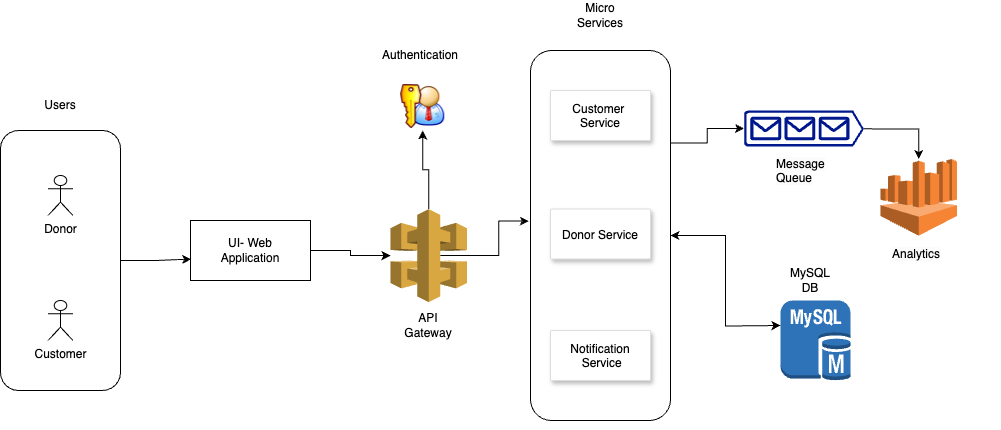

The diagram above was exported from draw.io. Its source (the exported page's mxGraphModel, read from the mxfile embedded in the PNG):
<mxGraphModel dx="1468" dy="932" grid="1" gridSize="10" guides="1" tooltips="1" connect="1" arrows="1" fold="1" page="1" pageScale="1" pageWidth="827" pageHeight="1169" math="0" shadow="0">
  <root>
    <mxCell id="0" />
    <mxCell id="1" parent="0" />
    <mxCell id="reGvC9yhMLyuERoROvvr-32" style="edgeStyle=orthogonalEdgeStyle;rounded=0;orthogonalLoop=1;jettySize=auto;html=1;exitX=1;exitY=0.5;exitDx=0;exitDy=0;entryX=0.005;entryY=0.643;entryDx=0;entryDy=0;entryPerimeter=0;" parent="1" source="reGvC9yhMLyuERoROvvr-1" target="reGvC9yhMLyuERoROvvr-14" edge="1">
      <mxGeometry relative="1" as="geometry" />
    </mxCell>
    <mxCell id="reGvC9yhMLyuERoROvvr-1" value="" style="rounded=1;whiteSpace=wrap;html=1;" parent="1" vertex="1">
      <mxGeometry x="60" y="230" width="120" height="260" as="geometry" />
    </mxCell>
    <mxCell id="reGvC9yhMLyuERoROvvr-2" value="Donor" style="shape=umlActor;verticalLabelPosition=bottom;verticalAlign=top;html=1;outlineConnect=0;" parent="1" vertex="1">
      <mxGeometry x="107.5" y="275" width="25" height="40" as="geometry" />
    </mxCell>
    <mxCell id="reGvC9yhMLyuERoROvvr-4" value="Customer" style="shape=umlActor;verticalLabelPosition=bottom;verticalAlign=top;html=1;outlineConnect=0;" parent="1" vertex="1">
      <mxGeometry x="107.5" y="400" width="25" height="40" as="geometry" />
    </mxCell>
    <mxCell id="reGvC9yhMLyuERoROvvr-33" style="edgeStyle=orthogonalEdgeStyle;rounded=0;orthogonalLoop=1;jettySize=auto;html=1;exitX=1;exitY=0.5;exitDx=0;exitDy=0;" parent="1" source="reGvC9yhMLyuERoROvvr-14" target="reGvC9yhMLyuERoROvvr-16" edge="1">
      <mxGeometry relative="1" as="geometry" />
    </mxCell>
    <mxCell id="reGvC9yhMLyuERoROvvr-14" value="" style="rounded=0;whiteSpace=wrap;html=1;" parent="1" vertex="1">
      <mxGeometry x="250" y="320" width="120" height="60" as="geometry" />
    </mxCell>
    <mxCell id="reGvC9yhMLyuERoROvvr-15" value="UI- Web Application" style="text;html=1;strokeColor=none;fillColor=none;align=center;verticalAlign=middle;whiteSpace=wrap;rounded=0;" parent="1" vertex="1">
      <mxGeometry x="270" y="335" width="80" height="30" as="geometry" />
    </mxCell>
    <mxCell id="reGvC9yhMLyuERoROvvr-34" style="edgeStyle=orthogonalEdgeStyle;rounded=0;orthogonalLoop=1;jettySize=auto;html=1;exitX=0.5;exitY=0;exitDx=0;exitDy=0;exitPerimeter=0;entryX=0.5;entryY=1;entryDx=0;entryDy=0;" parent="1" source="reGvC9yhMLyuERoROvvr-16" target="reGvC9yhMLyuERoROvvr-18" edge="1">
      <mxGeometry relative="1" as="geometry" />
    </mxCell>
    <mxCell id="reGvC9yhMLyuERoROvvr-35" style="edgeStyle=orthogonalEdgeStyle;rounded=0;orthogonalLoop=1;jettySize=auto;html=1;exitX=0.65;exitY=0.5;exitDx=0;exitDy=0;exitPerimeter=0;entryX=-0.012;entryY=0.461;entryDx=0;entryDy=0;entryPerimeter=0;" parent="1" source="reGvC9yhMLyuERoROvvr-16" target="reGvC9yhMLyuERoROvvr-19" edge="1">
      <mxGeometry relative="1" as="geometry" />
    </mxCell>
    <mxCell id="reGvC9yhMLyuERoROvvr-16" value="" style="outlineConnect=0;dashed=0;verticalLabelPosition=bottom;verticalAlign=top;align=center;html=1;shape=mxgraph.aws3.api_gateway;fillColor=#D9A741;gradientColor=none;" parent="1" vertex="1">
      <mxGeometry x="450" y="308.5" width="76.5" height="93" as="geometry" />
    </mxCell>
    <mxCell id="reGvC9yhMLyuERoROvvr-17" value="API Gateway" style="text;html=1;strokeColor=none;fillColor=none;align=center;verticalAlign=middle;whiteSpace=wrap;rounded=0;" parent="1" vertex="1">
      <mxGeometry x="458.25" y="410" width="60" height="30" as="geometry" />
    </mxCell>
    <mxCell id="reGvC9yhMLyuERoROvvr-18" value="" style="shape=image;html=1;verticalAlign=top;verticalLabelPosition=bottom;labelBackgroundColor=#ffffff;imageAspect=0;aspect=fixed;image=https://cdn1.iconfinder.com/data/icons/nuvola2/48x48/actions/kgpg_identity.png" parent="1" vertex="1">
      <mxGeometry x="458.25" y="182" width="48" height="48" as="geometry" />
    </mxCell>
    <mxCell id="reGvC9yhMLyuERoROvvr-36" style="edgeStyle=orthogonalEdgeStyle;rounded=0;orthogonalLoop=1;jettySize=auto;html=1;exitX=1;exitY=0.5;exitDx=0;exitDy=0;entryX=0;entryY=0.5;entryDx=0;entryDy=0;entryPerimeter=0;" parent="1" source="reGvC9yhMLyuERoROvvr-19" edge="1">
      <mxGeometry relative="1" as="geometry">
        <mxPoint x="840" y="425" as="targetPoint" />
      </mxGeometry>
    </mxCell>
    <mxCell id="reGvC9yhMLyuERoROvvr-19" value="" style="rounded=1;whiteSpace=wrap;html=1;" parent="1" vertex="1">
      <mxGeometry x="590" y="150" width="140" height="370" as="geometry" />
    </mxCell>
    <mxCell id="reGvC9yhMLyuERoROvvr-37" style="edgeStyle=orthogonalEdgeStyle;rounded=0;orthogonalLoop=1;jettySize=auto;html=1;exitX=0;exitY=0.5;exitDx=0;exitDy=0;exitPerimeter=0;entryX=1;entryY=0.5;entryDx=0;entryDy=0;" parent="1" target="reGvC9yhMLyuERoROvvr-19" edge="1">
      <mxGeometry relative="1" as="geometry">
        <mxPoint x="840" y="425" as="sourcePoint" />
      </mxGeometry>
    </mxCell>
    <mxCell id="reGvC9yhMLyuERoROvvr-21" value="Customer &#10;Service" style="strokeColor=#dddddd;shadow=1;strokeWidth=1;rounded=1;absoluteArcSize=1;arcSize=2;" parent="1" vertex="1">
      <mxGeometry x="610" y="190" width="100" height="50" as="geometry" />
    </mxCell>
    <mxCell id="reGvC9yhMLyuERoROvvr-23" value="Donor Service" style="strokeColor=#dddddd;shadow=1;strokeWidth=1;rounded=1;absoluteArcSize=1;arcSize=2;" parent="1" vertex="1">
      <mxGeometry x="610" y="308.5" width="100" height="50" as="geometry" />
    </mxCell>
    <mxCell id="reGvC9yhMLyuERoROvvr-27" value="Notification&#10; Service" style="strokeColor=#dddddd;shadow=1;strokeWidth=1;rounded=1;absoluteArcSize=1;arcSize=2;" parent="1" vertex="1">
      <mxGeometry x="610" y="430" width="100" height="50" as="geometry" />
    </mxCell>
    <mxCell id="reGvC9yhMLyuERoROvvr-38" value="Users" style="text;html=1;strokeColor=none;fillColor=none;align=center;verticalAlign=middle;whiteSpace=wrap;rounded=0;" parent="1" vertex="1">
      <mxGeometry x="90" y="190" width="60" height="30" as="geometry" />
    </mxCell>
    <mxCell id="reGvC9yhMLyuERoROvvr-39" value="Authentication" style="text;html=1;strokeColor=none;fillColor=none;align=center;verticalAlign=middle;whiteSpace=wrap;rounded=0;" parent="1" vertex="1">
      <mxGeometry x="450" y="140" width="60" height="30" as="geometry" />
    </mxCell>
    <mxCell id="reGvC9yhMLyuERoROvvr-40" value="Micro Services" style="text;html=1;strokeColor=none;fillColor=none;align=center;verticalAlign=middle;whiteSpace=wrap;rounded=0;" parent="1" vertex="1">
      <mxGeometry x="630" y="100" width="60" height="30" as="geometry" />
    </mxCell>
    <mxCell id="reGvC9yhMLyuERoROvvr-41" value="MySQL DB" style="text;html=1;strokeColor=none;fillColor=none;align=center;verticalAlign=middle;whiteSpace=wrap;rounded=0;" parent="1" vertex="1">
      <mxGeometry x="840" y="365" width="60" height="30" as="geometry" />
    </mxCell>
    <mxCell id="acvbPfDJXr9rwlsecKqR-3" style="edgeStyle=orthogonalEdgeStyle;rounded=0;orthogonalLoop=1;jettySize=auto;html=1;exitX=0.5;exitY=1;exitDx=0;exitDy=0;" parent="1" source="reGvC9yhMLyuERoROvvr-1" target="reGvC9yhMLyuERoROvvr-1" edge="1">
      <mxGeometry relative="1" as="geometry" />
    </mxCell>
    <mxCell id="acvbPfDJXr9rwlsecKqR-4" style="edgeStyle=orthogonalEdgeStyle;rounded=0;orthogonalLoop=1;jettySize=auto;html=1;exitX=0.5;exitY=1;exitDx=0;exitDy=0;" parent="1" source="reGvC9yhMLyuERoROvvr-1" target="reGvC9yhMLyuERoROvvr-1" edge="1">
      <mxGeometry relative="1" as="geometry" />
    </mxCell>
    <mxCell id="acvbPfDJXr9rwlsecKqR-5" style="edgeStyle=orthogonalEdgeStyle;rounded=0;orthogonalLoop=1;jettySize=auto;html=1;exitX=0.5;exitY=1;exitDx=0;exitDy=0;" parent="1" source="reGvC9yhMLyuERoROvvr-19" target="reGvC9yhMLyuERoROvvr-19" edge="1">
      <mxGeometry relative="1" as="geometry" />
    </mxCell>
    <mxCell id="acvbPfDJXr9rwlsecKqR-11" style="edgeStyle=orthogonalEdgeStyle;rounded=0;orthogonalLoop=1;jettySize=auto;html=1;exitX=1;exitY=0.51;exitDx=0;exitDy=0;exitPerimeter=0;" parent="1" source="acvbPfDJXr9rwlsecKqR-7" target="acvbPfDJXr9rwlsecKqR-9" edge="1">
      <mxGeometry relative="1" as="geometry" />
    </mxCell>
    <mxCell id="acvbPfDJXr9rwlsecKqR-7" value="" style="sketch=0;aspect=fixed;pointerEvents=1;shadow=0;dashed=0;html=1;strokeColor=none;labelPosition=center;verticalLabelPosition=bottom;verticalAlign=top;align=center;fillColor=#00188D;shape=mxgraph.azure.queue_generic" parent="1" vertex="1">
      <mxGeometry x="803.5" y="210" width="120" height="36" as="geometry" />
    </mxCell>
    <mxCell id="acvbPfDJXr9rwlsecKqR-8" value="" style="outlineConnect=0;dashed=0;verticalLabelPosition=bottom;verticalAlign=top;align=center;html=1;shape=mxgraph.aws3.mysql_db_instance;fillColor=#2E73B8;gradientColor=none;" parent="1" vertex="1">
      <mxGeometry x="840" y="400" width="70" height="80" as="geometry" />
    </mxCell>
    <mxCell id="acvbPfDJXr9rwlsecKqR-9" value="" style="outlineConnect=0;dashed=0;verticalLabelPosition=bottom;verticalAlign=top;align=center;html=1;shape=mxgraph.aws3.athena;fillColor=#F58534;gradientColor=none;" parent="1" vertex="1">
      <mxGeometry x="940" y="258.5" width="76.5" height="76.5" as="geometry" />
    </mxCell>
    <mxCell id="acvbPfDJXr9rwlsecKqR-10" style="edgeStyle=orthogonalEdgeStyle;rounded=0;orthogonalLoop=1;jettySize=auto;html=1;exitX=1;exitY=0.25;exitDx=0;exitDy=0;entryX=0;entryY=0.5;entryDx=0;entryDy=0;entryPerimeter=0;" parent="1" source="reGvC9yhMLyuERoROvvr-19" target="acvbPfDJXr9rwlsecKqR-7" edge="1">
      <mxGeometry relative="1" as="geometry" />
    </mxCell>
    <mxCell id="acvbPfDJXr9rwlsecKqR-12" value="&lt;span style=&quot;color: rgb(0, 0, 0); font-family: Helvetica; font-size: 12px; font-style: normal; font-variant-ligatures: normal; font-variant-caps: normal; font-weight: 400; letter-spacing: normal; orphans: 2; text-align: center; text-indent: 0px; text-transform: none; widows: 2; word-spacing: 0px; -webkit-text-stroke-width: 0px; white-space: normal; background-color: rgb(251, 251, 251); text-decoration-thickness: initial; text-decoration-style: initial; text-decoration-color: initial; display: inline !important; float: none;&quot;&gt;Message Queue&lt;/span&gt;" style="text;whiteSpace=wrap;html=1;" parent="1" vertex="1">
      <mxGeometry x="833.5" y="250" width="60" height="40" as="geometry" />
    </mxCell>
    <mxCell id="acvbPfDJXr9rwlsecKqR-13" value="&lt;span style=&quot;color: rgb(0, 0, 0); font-family: Helvetica; font-size: 12px; font-style: normal; font-variant-ligatures: normal; font-variant-caps: normal; font-weight: 400; letter-spacing: normal; orphans: 2; text-align: center; text-indent: 0px; text-transform: none; widows: 2; word-spacing: 0px; -webkit-text-stroke-width: 0px; white-space: normal; background-color: rgb(251, 251, 251); text-decoration-thickness: initial; text-decoration-style: initial; text-decoration-color: initial; display: inline !important; float: none;&quot;&gt;Analytics&lt;/span&gt;" style="text;whiteSpace=wrap;html=1;" parent="1" vertex="1">
      <mxGeometry x="950" y="340" width="110" height="40" as="geometry" />
    </mxCell>
  </root>
</mxGraphModel>